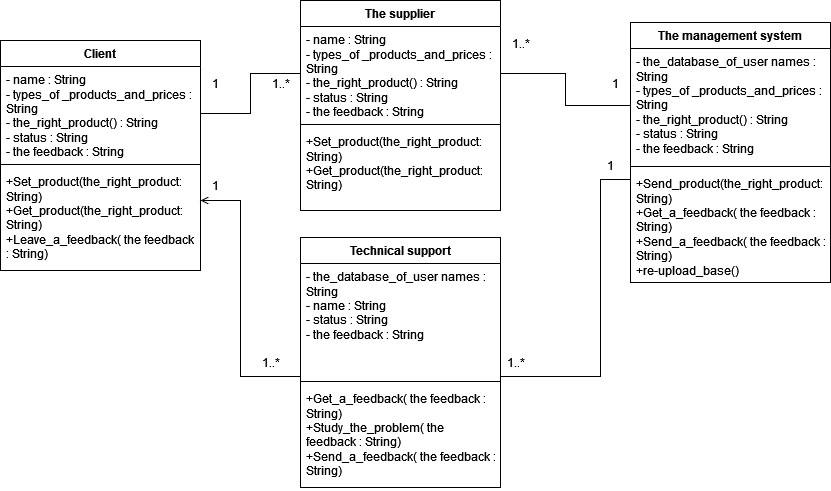

The diagram above was exported from draw.io. Its source (the exported page's mxGraphModel, read from the mxfile embedded in the PNG):
<mxGraphModel dx="3632" dy="731" grid="1" gridSize="10" guides="1" tooltips="1" connect="1" arrows="1" fold="1" page="0" pageScale="1" pageWidth="850" pageHeight="1100" math="0" shadow="0">
  <root>
    <mxCell id="0" />
    <mxCell id="1" parent="0" />
    <mxCell id="vuGa5sZZ2P9nzirgJzsH-1" value="The management system" style="swimlane;fontStyle=1;align=center;verticalAlign=top;childLayout=stackLayout;horizontal=1;startSize=26;horizontalStack=0;resizeParent=1;resizeParentMax=0;resizeLast=0;collapsible=1;marginBottom=0;whiteSpace=wrap;html=1;" parent="1" vertex="1">
      <mxGeometry x="-1060" y="322" width="200" height="260" as="geometry" />
    </mxCell>
    <mxCell id="vuGa5sZZ2P9nzirgJzsH-2" value="&lt;div&gt;- the_database_of_user names : String&lt;/div&gt;&lt;div&gt;&lt;div&gt;&lt;div&gt;- types_of &lt;span style=&quot;white-space: pre-wrap;&quot; data-src-align=&quot;7:5&quot; class=&quot;aNeGP0gI0B9AV8JaHPyH&quot;&gt;_product&lt;/span&gt;s_and_prices : String&lt;/div&gt;&lt;div&gt;&lt;div&gt;- the_right_product() : String&lt;/div&gt;&lt;div&gt;- status : String&lt;/div&gt;&lt;div&gt;&lt;div&gt; - the feedback :&amp;nbsp;String&lt;/div&gt;&lt;/div&gt;&lt;/div&gt;&lt;/div&gt;&lt;/div&gt;" style="text;strokeColor=none;fillColor=none;align=left;verticalAlign=top;spacingLeft=4;spacingRight=4;overflow=hidden;rotatable=0;points=[[0,0.5],[1,0.5]];portConstraint=eastwest;whiteSpace=wrap;html=1;" parent="vuGa5sZZ2P9nzirgJzsH-1" vertex="1">
      <mxGeometry y="26" width="200" height="114" as="geometry" />
    </mxCell>
    <mxCell id="vuGa5sZZ2P9nzirgJzsH-3" value="" style="line;strokeWidth=1;fillColor=none;align=left;verticalAlign=middle;spacingTop=-1;spacingLeft=3;spacingRight=3;rotatable=0;labelPosition=right;points=[];portConstraint=eastwest;strokeColor=inherit;" parent="vuGa5sZZ2P9nzirgJzsH-1" vertex="1">
      <mxGeometry y="140" width="200" height="8" as="geometry" />
    </mxCell>
    <mxCell id="vuGa5sZZ2P9nzirgJzsH-4" value="&lt;div&gt;&lt;div&gt;+Send_product(the_right_product: String)&lt;/div&gt;&lt;div&gt;&lt;div&gt;&lt;div&gt;&lt;div&gt;+Get_a_feedback( the feedback : String)&lt;/div&gt;&lt;/div&gt;&lt;/div&gt;&lt;/div&gt;&lt;/div&gt;&lt;div&gt;&lt;div&gt;&lt;div&gt;&lt;div&gt;+Send_a_feedback( the feedback : String)&lt;/div&gt;&lt;/div&gt;&lt;/div&gt;&lt;div&gt;+re-upload_base()&lt;/div&gt;&lt;/div&gt;" style="text;strokeColor=none;fillColor=none;align=left;verticalAlign=top;spacingLeft=4;spacingRight=4;overflow=hidden;rotatable=0;points=[[0,0.5],[1,0.5]];portConstraint=eastwest;whiteSpace=wrap;html=1;" parent="vuGa5sZZ2P9nzirgJzsH-1" vertex="1">
      <mxGeometry y="148" width="200" height="112" as="geometry" />
    </mxCell>
    <mxCell id="vuGa5sZZ2P9nzirgJzsH-5" value="The supplier" style="swimlane;fontStyle=1;align=center;verticalAlign=top;childLayout=stackLayout;horizontal=1;startSize=26;horizontalStack=0;resizeParent=1;resizeParentMax=0;resizeLast=0;collapsible=1;marginBottom=0;whiteSpace=wrap;html=1;" parent="1" vertex="1">
      <mxGeometry x="-1390" y="300" width="200" height="210" as="geometry" />
    </mxCell>
    <mxCell id="vuGa5sZZ2P9nzirgJzsH-6" value="&lt;div&gt;- name : String&lt;/div&gt;&lt;div&gt;&lt;div&gt;&lt;div&gt;&lt;div&gt;&lt;div&gt;- types_of &lt;span style=&quot;white-space: pre-wrap;&quot; data-src-align=&quot;7:5&quot; class=&quot;aNeGP0gI0B9AV8JaHPyH&quot;&gt;_product&lt;/span&gt;s_and_prices : String&lt;/div&gt;&lt;div&gt;&lt;div&gt;- the_right_product() : String&lt;/div&gt;&lt;div&gt;- status : String&lt;/div&gt;&lt;div&gt; - the feedback : String&lt;/div&gt;&lt;/div&gt;&lt;/div&gt;&lt;/div&gt;&lt;/div&gt;&lt;/div&gt;" style="text;strokeColor=none;fillColor=none;align=left;verticalAlign=top;spacingLeft=4;spacingRight=4;overflow=hidden;rotatable=0;points=[[0,0.5],[1,0.5]];portConstraint=eastwest;whiteSpace=wrap;html=1;" parent="vuGa5sZZ2P9nzirgJzsH-5" vertex="1">
      <mxGeometry y="26" width="200" height="94" as="geometry" />
    </mxCell>
    <mxCell id="vuGa5sZZ2P9nzirgJzsH-7" value="" style="line;strokeWidth=1;fillColor=none;align=left;verticalAlign=middle;spacingTop=-1;spacingLeft=3;spacingRight=3;rotatable=0;labelPosition=right;points=[];portConstraint=eastwest;strokeColor=inherit;" parent="vuGa5sZZ2P9nzirgJzsH-5" vertex="1">
      <mxGeometry y="120" width="200" height="8" as="geometry" />
    </mxCell>
    <mxCell id="vuGa5sZZ2P9nzirgJzsH-8" value="&lt;div&gt;+Set_product(the_right_product: String)&lt;br&gt;&lt;/div&gt;&lt;div&gt;&lt;div&gt;+Get_product(the_right_product: String)&lt;/div&gt;&lt;/div&gt;&lt;div&gt;&lt;div&gt;&lt;br&gt;&lt;/div&gt;&lt;/div&gt;" style="text;strokeColor=none;fillColor=none;align=left;verticalAlign=top;spacingLeft=4;spacingRight=4;overflow=hidden;rotatable=0;points=[[0,0.5],[1,0.5]];portConstraint=eastwest;whiteSpace=wrap;html=1;" parent="vuGa5sZZ2P9nzirgJzsH-5" vertex="1">
      <mxGeometry y="128" width="200" height="82" as="geometry" />
    </mxCell>
    <mxCell id="vuGa5sZZ2P9nzirgJzsH-9" value="Client" style="swimlane;fontStyle=1;align=center;verticalAlign=top;childLayout=stackLayout;horizontal=1;startSize=26;horizontalStack=0;resizeParent=1;resizeParentMax=0;resizeLast=0;collapsible=1;marginBottom=0;whiteSpace=wrap;html=1;" parent="1" vertex="1">
      <mxGeometry x="-1690" y="340" width="200" height="230" as="geometry" />
    </mxCell>
    <mxCell id="vuGa5sZZ2P9nzirgJzsH-10" value="&lt;div&gt;- name : String&lt;/div&gt;&lt;div&gt;&lt;div&gt;&lt;div&gt;- types_of &lt;span style=&quot;white-space: pre-wrap;&quot; data-src-align=&quot;7:5&quot; class=&quot;aNeGP0gI0B9AV8JaHPyH&quot;&gt;_product&lt;/span&gt;s_and_prices : String&lt;/div&gt;&lt;div&gt;- the_right_product() : String&lt;/div&gt;&lt;div&gt;- status : String&lt;/div&gt;&lt;div&gt;- the feedback : String&lt;br&gt;&lt;/div&gt;&lt;/div&gt;&lt;/div&gt;" style="text;strokeColor=none;fillColor=none;align=left;verticalAlign=top;spacingLeft=4;spacingRight=4;overflow=hidden;rotatable=0;points=[[0,0.5],[1,0.5]];portConstraint=eastwest;whiteSpace=wrap;html=1;" parent="vuGa5sZZ2P9nzirgJzsH-9" vertex="1">
      <mxGeometry y="26" width="200" height="94" as="geometry" />
    </mxCell>
    <mxCell id="vuGa5sZZ2P9nzirgJzsH-11" value="" style="line;strokeWidth=1;fillColor=none;align=left;verticalAlign=middle;spacingTop=-1;spacingLeft=3;spacingRight=3;rotatable=0;labelPosition=right;points=[];portConstraint=eastwest;strokeColor=inherit;" parent="vuGa5sZZ2P9nzirgJzsH-9" vertex="1">
      <mxGeometry y="120" width="200" height="8" as="geometry" />
    </mxCell>
    <mxCell id="vuGa5sZZ2P9nzirgJzsH-12" value="&lt;div&gt;+Set_product(the_right_product: String)&lt;br&gt;&lt;/div&gt;&lt;div&gt;&lt;div&gt;+Get_product(the_right_product: String)&lt;/div&gt;&lt;/div&gt;&lt;div&gt;+Leave_a_feedback( the feedback : String)&lt;/div&gt;" style="text;strokeColor=none;fillColor=none;align=left;verticalAlign=top;spacingLeft=4;spacingRight=4;overflow=hidden;rotatable=0;points=[[0,0.5],[1,0.5]];portConstraint=eastwest;whiteSpace=wrap;html=1;" parent="vuGa5sZZ2P9nzirgJzsH-9" vertex="1">
      <mxGeometry y="128" width="200" height="102" as="geometry" />
    </mxCell>
    <mxCell id="vuGa5sZZ2P9nzirgJzsH-13" style="edgeStyle=orthogonalEdgeStyle;rounded=0;orthogonalLoop=1;jettySize=auto;html=1;strokeWidth=1;endArrow=open;endFill=0;startArrow=none;startFill=0;exitX=0;exitY=0.5;exitDx=0;exitDy=0;" parent="1" source="vuGa5sZZ2P9nzirgJzsH-17" edge="1">
      <mxGeometry relative="1" as="geometry">
        <mxPoint x="-1450" y="670" as="sourcePoint" />
        <mxPoint x="-1490" y="500" as="targetPoint" />
        <Array as="points">
          <mxPoint x="-1450" y="676" />
          <mxPoint x="-1450" y="500" />
          <mxPoint x="-1490" y="500" />
        </Array>
      </mxGeometry>
    </mxCell>
    <mxCell id="vuGa5sZZ2P9nzirgJzsH-14" value="Technical support" style="swimlane;fontStyle=1;align=center;verticalAlign=top;childLayout=stackLayout;horizontal=1;startSize=26;horizontalStack=0;resizeParent=1;resizeParentMax=0;resizeLast=0;collapsible=1;marginBottom=0;whiteSpace=wrap;html=1;" parent="1" vertex="1">
      <mxGeometry x="-1390" y="537" width="200" height="250" as="geometry" />
    </mxCell>
    <mxCell id="vuGa5sZZ2P9nzirgJzsH-15" value="&lt;div&gt;-&amp;nbsp;the_database_of_user names : String&lt;div&gt;&lt;div&gt;&lt;div&gt;- name : String&lt;/div&gt;&lt;div&gt;- status : String&lt;/div&gt;&lt;div&gt;&lt;div&gt; - the feedback : String&lt;/div&gt;&lt;/div&gt;&lt;/div&gt;&lt;/div&gt;&lt;/div&gt;" style="text;strokeColor=none;fillColor=none;align=left;verticalAlign=top;spacingLeft=4;spacingRight=4;overflow=hidden;rotatable=0;points=[[0,0.5],[1,0.5]];portConstraint=eastwest;whiteSpace=wrap;html=1;" parent="vuGa5sZZ2P9nzirgJzsH-14" vertex="1">
      <mxGeometry y="26" width="200" height="114" as="geometry" />
    </mxCell>
    <mxCell id="vuGa5sZZ2P9nzirgJzsH-16" value="" style="line;strokeWidth=1;fillColor=none;align=left;verticalAlign=middle;spacingTop=-1;spacingLeft=3;spacingRight=3;rotatable=0;labelPosition=right;points=[];portConstraint=eastwest;strokeColor=inherit;" parent="vuGa5sZZ2P9nzirgJzsH-14" vertex="1">
      <mxGeometry y="140" width="200" height="8" as="geometry" />
    </mxCell>
    <mxCell id="vuGa5sZZ2P9nzirgJzsH-17" value="&lt;div&gt;&lt;div&gt;&lt;div&gt;&lt;div&gt;&lt;div&gt;+Get_a_feedback( the feedback : String)&lt;/div&gt;&lt;/div&gt;&lt;/div&gt;&lt;/div&gt;&lt;/div&gt;&lt;div&gt;+Study_the_problem( the feedback : String)&lt;/div&gt;&lt;div&gt;&lt;div&gt;&lt;div&gt;&lt;div&gt;&lt;div&gt;+Send_a_feedback( the feedback : String)&lt;/div&gt;&lt;/div&gt;&lt;/div&gt;&lt;/div&gt;&lt;/div&gt;" style="text;strokeColor=none;fillColor=none;align=left;verticalAlign=top;spacingLeft=4;spacingRight=4;overflow=hidden;rotatable=0;points=[[0,0.5],[1,0.5]];portConstraint=eastwest;whiteSpace=wrap;html=1;" parent="vuGa5sZZ2P9nzirgJzsH-14" vertex="1">
      <mxGeometry y="148" width="200" height="102" as="geometry" />
    </mxCell>
    <mxCell id="vuGa5sZZ2P9nzirgJzsH-18" style="edgeStyle=orthogonalEdgeStyle;rounded=0;orthogonalLoop=1;jettySize=auto;html=1;exitX=1;exitY=0.5;exitDx=0;exitDy=0;entryX=0;entryY=0.5;entryDx=0;entryDy=0;strokeWidth=1;endArrow=none;endFill=0;startFill=0;" parent="1" source="vuGa5sZZ2P9nzirgJzsH-10" target="vuGa5sZZ2P9nzirgJzsH-6" edge="1">
      <mxGeometry relative="1" as="geometry" />
    </mxCell>
    <mxCell id="vuGa5sZZ2P9nzirgJzsH-19" style="edgeStyle=orthogonalEdgeStyle;rounded=0;orthogonalLoop=1;jettySize=auto;html=1;exitX=1;exitY=0.5;exitDx=0;exitDy=0;entryX=0;entryY=0.5;entryDx=0;entryDy=0;endArrow=none;endFill=0;startArrow=none;startFill=0;" parent="1" source="vuGa5sZZ2P9nzirgJzsH-6" target="vuGa5sZZ2P9nzirgJzsH-2" edge="1">
      <mxGeometry relative="1" as="geometry" />
    </mxCell>
    <mxCell id="vuGa5sZZ2P9nzirgJzsH-20" style="edgeStyle=orthogonalEdgeStyle;rounded=0;orthogonalLoop=1;jettySize=auto;html=1;exitX=0;exitY=0.5;exitDx=0;exitDy=0;entryX=1;entryY=0.5;entryDx=0;entryDy=0;endArrow=none;endFill=0;startFill=0;" parent="1" source="vuGa5sZZ2P9nzirgJzsH-4" target="vuGa5sZZ2P9nzirgJzsH-17" edge="1">
      <mxGeometry relative="1" as="geometry">
        <Array as="points">
          <mxPoint x="-1090" y="479" />
          <mxPoint x="-1090" y="676" />
        </Array>
      </mxGeometry>
    </mxCell>
    <mxCell id="vuGa5sZZ2P9nzirgJzsH-21" value="1..*" style="text;html=1;align=center;verticalAlign=middle;resizable=0;points=[];autosize=1;strokeColor=none;fillColor=none;" parent="1" vertex="1">
      <mxGeometry x="-1430" y="368" width="40" height="30" as="geometry" />
    </mxCell>
    <mxCell id="vuGa5sZZ2P9nzirgJzsH-22" value="1" style="text;html=1;align=center;verticalAlign=middle;resizable=0;points=[];autosize=1;strokeColor=none;fillColor=none;" parent="1" vertex="1">
      <mxGeometry x="-1490" y="368" width="30" height="30" as="geometry" />
    </mxCell>
    <mxCell id="vuGa5sZZ2P9nzirgJzsH-23" value="1" style="text;html=1;align=center;verticalAlign=middle;resizable=0;points=[];autosize=1;strokeColor=none;fillColor=none;" parent="1" vertex="1">
      <mxGeometry x="-1095" y="450" width="30" height="30" as="geometry" />
    </mxCell>
    <mxCell id="vuGa5sZZ2P9nzirgJzsH-24" value="1" style="text;html=1;align=center;verticalAlign=middle;resizable=0;points=[];autosize=1;strokeColor=none;fillColor=none;" parent="1" vertex="1">
      <mxGeometry x="-1090" y="368" width="30" height="30" as="geometry" />
    </mxCell>
    <mxCell id="vuGa5sZZ2P9nzirgJzsH-25" value="1..*" style="text;html=1;align=center;verticalAlign=middle;resizable=0;points=[];autosize=1;strokeColor=none;fillColor=none;" parent="1" vertex="1">
      <mxGeometry x="-1195" y="647" width="40" height="30" as="geometry" />
    </mxCell>
    <mxCell id="vuGa5sZZ2P9nzirgJzsH-26" value="1" style="text;html=1;align=center;verticalAlign=middle;resizable=0;points=[];autosize=1;strokeColor=none;fillColor=none;" parent="1" vertex="1">
      <mxGeometry x="-1490" y="470" width="30" height="30" as="geometry" />
    </mxCell>
    <mxCell id="vuGa5sZZ2P9nzirgJzsH-27" value="1..*" style="text;html=1;align=center;verticalAlign=middle;resizable=0;points=[];autosize=1;strokeColor=none;fillColor=none;" parent="1" vertex="1">
      <mxGeometry x="-1190" y="328" width="40" height="30" as="geometry" />
    </mxCell>
    <mxCell id="vuGa5sZZ2P9nzirgJzsH-28" value="1..*" style="text;html=1;align=center;verticalAlign=middle;resizable=0;points=[];autosize=1;strokeColor=none;fillColor=none;" parent="1" vertex="1">
      <mxGeometry x="-1440" y="647" width="40" height="30" as="geometry" />
    </mxCell>
  </root>
</mxGraphModel>